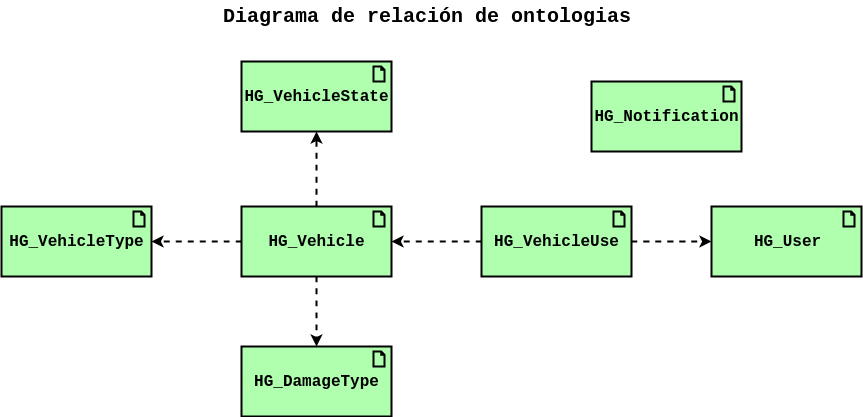

The diagram above was exported from draw.io. Its source (the exported page's mxGraphModel, read from the mxfile embedded in the PNG):
<mxGraphModel dx="1928" dy="724" grid="1" gridSize="10" guides="1" tooltips="1" connect="1" arrows="1" fold="1" page="1" pageScale="1" pageWidth="827" pageHeight="1169" math="0" shadow="0">
  <root>
    <mxCell id="0" />
    <mxCell id="1" parent="0" />
    <mxCell id="X1V42wKSkIsG1zbmRwUt-1" value="&lt;font face=&quot;Courier New&quot; size=&quot;1&quot;&gt;&lt;b style=&quot;font-size: 16px&quot;&gt;HG_User&lt;/b&gt;&lt;/font&gt;" style="html=1;outlineConnect=0;whiteSpace=wrap;fillColor=#AFFFAF;strokeColor=#000000;shape=mxgraph.archimate3.application;appType=artifact;archiType=square;strokeWidth=2;" vertex="1" parent="1">
      <mxGeometry x="520" y="230" width="150" height="70" as="geometry" />
    </mxCell>
    <mxCell id="X1V42wKSkIsG1zbmRwUt-8" style="edgeStyle=orthogonalEdgeStyle;rounded=0;orthogonalLoop=1;jettySize=auto;html=1;strokeWidth=2;curved=1;dashed=1;" edge="1" parent="1" source="X1V42wKSkIsG1zbmRwUt-2" target="X1V42wKSkIsG1zbmRwUt-3">
      <mxGeometry relative="1" as="geometry" />
    </mxCell>
    <mxCell id="X1V42wKSkIsG1zbmRwUt-9" style="edgeStyle=orthogonalEdgeStyle;rounded=0;orthogonalLoop=1;jettySize=auto;html=1;strokeWidth=2;curved=1;dashed=1;" edge="1" parent="1" source="X1V42wKSkIsG1zbmRwUt-2" target="X1V42wKSkIsG1zbmRwUt-4">
      <mxGeometry relative="1" as="geometry" />
    </mxCell>
    <mxCell id="X1V42wKSkIsG1zbmRwUt-12" style="edgeStyle=orthogonalEdgeStyle;rounded=0;orthogonalLoop=1;jettySize=auto;html=1;strokeWidth=2;curved=1;dashed=1;" edge="1" parent="1" source="X1V42wKSkIsG1zbmRwUt-2" target="X1V42wKSkIsG1zbmRwUt-5">
      <mxGeometry relative="1" as="geometry" />
    </mxCell>
    <mxCell id="X1V42wKSkIsG1zbmRwUt-2" value="&lt;font face=&quot;Courier New&quot; size=&quot;1&quot;&gt;&lt;b style=&quot;font-size: 16px&quot;&gt;HG_Vehicle&lt;/b&gt;&lt;/font&gt;" style="html=1;outlineConnect=0;whiteSpace=wrap;fillColor=#AFFFAF;strokeColor=#000000;shape=mxgraph.archimate3.application;appType=artifact;archiType=square;strokeWidth=2;" vertex="1" parent="1">
      <mxGeometry x="50" y="230" width="150" height="70" as="geometry" />
    </mxCell>
    <mxCell id="X1V42wKSkIsG1zbmRwUt-3" value="&lt;font face=&quot;Courier New&quot; size=&quot;1&quot;&gt;&lt;b style=&quot;font-size: 16px&quot;&gt;HG_VehicleState&lt;/b&gt;&lt;/font&gt;" style="html=1;outlineConnect=0;whiteSpace=wrap;fillColor=#AFFFAF;strokeColor=#000000;shape=mxgraph.archimate3.application;appType=artifact;archiType=square;strokeWidth=2;" vertex="1" parent="1">
      <mxGeometry x="50" y="85" width="150" height="70" as="geometry" />
    </mxCell>
    <mxCell id="X1V42wKSkIsG1zbmRwUt-4" value="&lt;font face=&quot;Courier New&quot; size=&quot;1&quot;&gt;&lt;b style=&quot;font-size: 16px&quot;&gt;HG_VehicleType&lt;br&gt;&lt;/b&gt;&lt;/font&gt;" style="html=1;outlineConnect=0;whiteSpace=wrap;fillColor=#AFFFAF;strokeColor=#000000;shape=mxgraph.archimate3.application;appType=artifact;archiType=square;strokeWidth=2;" vertex="1" parent="1">
      <mxGeometry x="-190" y="230" width="150" height="70" as="geometry" />
    </mxCell>
    <mxCell id="X1V42wKSkIsG1zbmRwUt-5" value="&lt;font face=&quot;Courier New&quot; size=&quot;1&quot;&gt;&lt;b style=&quot;font-size: 16px&quot;&gt;HG_DamageType&lt;/b&gt;&lt;/font&gt;" style="html=1;outlineConnect=0;whiteSpace=wrap;fillColor=#AFFFAF;strokeColor=#000000;shape=mxgraph.archimate3.application;appType=artifact;archiType=square;strokeWidth=2;" vertex="1" parent="1">
      <mxGeometry x="50" y="370" width="150" height="70" as="geometry" />
    </mxCell>
    <mxCell id="X1V42wKSkIsG1zbmRwUt-14" style="edgeStyle=orthogonalEdgeStyle;curved=1;rounded=0;orthogonalLoop=1;jettySize=auto;html=1;strokeWidth=2;dashed=1;" edge="1" parent="1" source="X1V42wKSkIsG1zbmRwUt-6" target="X1V42wKSkIsG1zbmRwUt-1">
      <mxGeometry relative="1" as="geometry" />
    </mxCell>
    <mxCell id="X1V42wKSkIsG1zbmRwUt-15" style="edgeStyle=orthogonalEdgeStyle;curved=1;rounded=0;orthogonalLoop=1;jettySize=auto;html=1;strokeWidth=2;dashed=1;" edge="1" parent="1" source="X1V42wKSkIsG1zbmRwUt-6" target="X1V42wKSkIsG1zbmRwUt-2">
      <mxGeometry relative="1" as="geometry" />
    </mxCell>
    <mxCell id="X1V42wKSkIsG1zbmRwUt-6" value="&lt;font face=&quot;Courier New&quot; size=&quot;1&quot;&gt;&lt;b style=&quot;font-size: 16px&quot;&gt;HG_VehicleUse&lt;/b&gt;&lt;/font&gt;" style="html=1;outlineConnect=0;whiteSpace=wrap;fillColor=#AFFFAF;strokeColor=#000000;shape=mxgraph.archimate3.application;appType=artifact;archiType=square;strokeWidth=2;" vertex="1" parent="1">
      <mxGeometry x="290" y="230" width="150" height="70" as="geometry" />
    </mxCell>
    <mxCell id="X1V42wKSkIsG1zbmRwUt-16" value="&lt;font size=&quot;1&quot; face=&quot;Courier New&quot;&gt;&lt;b style=&quot;font-size: 20px&quot;&gt;Diagrama de relación de ontologias&lt;/b&gt;&lt;/font&gt;" style="text;html=1;strokeColor=none;fillColor=none;align=center;verticalAlign=middle;whiteSpace=wrap;rounded=0;strokeWidth=12;" vertex="1" parent="1">
      <mxGeometry x="20" y="30" width="430" height="20" as="geometry" />
    </mxCell>
    <mxCell id="X1V42wKSkIsG1zbmRwUt-17" value="&lt;font face=&quot;Courier New&quot; size=&quot;1&quot;&gt;&lt;b style=&quot;font-size: 16px&quot;&gt;HG_Notification&lt;/b&gt;&lt;/font&gt;" style="html=1;outlineConnect=0;whiteSpace=wrap;fillColor=#AFFFAF;strokeColor=#000000;shape=mxgraph.archimate3.application;appType=artifact;archiType=square;strokeWidth=2;" vertex="1" parent="1">
      <mxGeometry x="400" y="105" width="150" height="70" as="geometry" />
    </mxCell>
  </root>
</mxGraphModel>